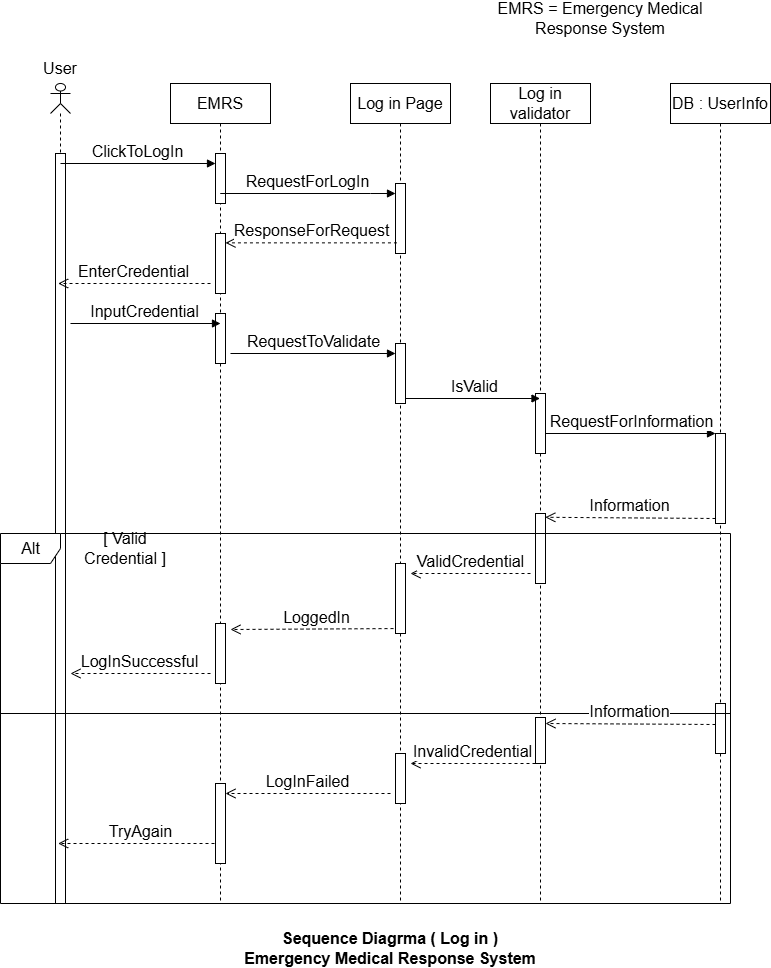

The diagram above was exported from draw.io. Its source (the exported page's mxGraphModel, read from the mxfile embedded in the PNG):
<mxGraphModel dx="2589" dy="2080" grid="1" gridSize="10" guides="1" tooltips="1" connect="1" arrows="1" fold="1" page="0" pageScale="1" pageWidth="827" pageHeight="1169" math="0" shadow="0">
  <root>
    <mxCell id="0" />
    <mxCell id="1" parent="0" />
    <mxCell id="u5rhBnLFEACgASo0NBZn-1" value="EMRS" style="shape=umlLifeline;perimeter=lifelinePerimeter;whiteSpace=wrap;html=1;container=1;dropTarget=0;collapsible=0;recursiveResize=0;outlineConnect=0;portConstraint=eastwest;newEdgeStyle={&quot;curved&quot;:0,&quot;rounded&quot;:0};fontSize=16;" vertex="1" parent="1">
      <mxGeometry x="150" y="-330" width="100" height="820" as="geometry" />
    </mxCell>
    <mxCell id="u5rhBnLFEACgASo0NBZn-29" value="" style="html=1;points=[[0,0,0,0,5],[0,1,0,0,-5],[1,0,0,0,5],[1,1,0,0,-5]];perimeter=orthogonalPerimeter;outlineConnect=0;targetShapes=umlLifeline;portConstraint=eastwest;newEdgeStyle={&quot;curved&quot;:0,&quot;rounded&quot;:0};fontSize=16;" vertex="1" parent="u5rhBnLFEACgASo0NBZn-1">
      <mxGeometry x="45" y="70" width="10" height="50" as="geometry" />
    </mxCell>
    <mxCell id="u5rhBnLFEACgASo0NBZn-31" value="" style="html=1;points=[[0,0,0,0,5],[0,1,0,0,-5],[1,0,0,0,5],[1,1,0,0,-5]];perimeter=orthogonalPerimeter;outlineConnect=0;targetShapes=umlLifeline;portConstraint=eastwest;newEdgeStyle={&quot;curved&quot;:0,&quot;rounded&quot;:0};fontSize=16;" vertex="1" parent="u5rhBnLFEACgASo0NBZn-1">
      <mxGeometry x="45" y="150" width="10" height="60" as="geometry" />
    </mxCell>
    <mxCell id="u5rhBnLFEACgASo0NBZn-33" value="" style="html=1;points=[[0,0,0,0,5],[0,1,0,0,-5],[1,0,0,0,5],[1,1,0,0,-5]];perimeter=orthogonalPerimeter;outlineConnect=0;targetShapes=umlLifeline;portConstraint=eastwest;newEdgeStyle={&quot;curved&quot;:0,&quot;rounded&quot;:0};fontSize=16;" vertex="1" parent="u5rhBnLFEACgASo0NBZn-1">
      <mxGeometry x="45" y="230" width="10" height="50" as="geometry" />
    </mxCell>
    <mxCell id="u5rhBnLFEACgASo0NBZn-2" value="Log in Page" style="shape=umlLifeline;perimeter=lifelinePerimeter;whiteSpace=wrap;html=1;container=1;dropTarget=0;collapsible=0;recursiveResize=0;outlineConnect=0;portConstraint=eastwest;newEdgeStyle={&quot;curved&quot;:0,&quot;rounded&quot;:0};fontSize=16;" vertex="1" parent="1">
      <mxGeometry x="330" y="-330" width="100" height="820" as="geometry" />
    </mxCell>
    <mxCell id="u5rhBnLFEACgASo0NBZn-30" value="" style="html=1;points=[[0,0,0,0,5],[0,1,0,0,-5],[1,0,0,0,5],[1,1,0,0,-5]];perimeter=orthogonalPerimeter;outlineConnect=0;targetShapes=umlLifeline;portConstraint=eastwest;newEdgeStyle={&quot;curved&quot;:0,&quot;rounded&quot;:0};fontSize=16;" vertex="1" parent="u5rhBnLFEACgASo0NBZn-2">
      <mxGeometry x="45" y="100" width="10" height="70" as="geometry" />
    </mxCell>
    <mxCell id="u5rhBnLFEACgASo0NBZn-34" value="" style="html=1;points=[[0,0,0,0,5],[0,1,0,0,-5],[1,0,0,0,5],[1,1,0,0,-5]];perimeter=orthogonalPerimeter;outlineConnect=0;targetShapes=umlLifeline;portConstraint=eastwest;newEdgeStyle={&quot;curved&quot;:0,&quot;rounded&quot;:0};fontSize=16;" vertex="1" parent="u5rhBnLFEACgASo0NBZn-2">
      <mxGeometry x="45" y="260" width="10" height="60" as="geometry" />
    </mxCell>
    <mxCell id="u5rhBnLFEACgASo0NBZn-3" value="DB : UserInfo" style="shape=umlLifeline;perimeter=lifelinePerimeter;whiteSpace=wrap;html=1;container=1;dropTarget=0;collapsible=0;recursiveResize=0;outlineConnect=0;portConstraint=eastwest;newEdgeStyle={&quot;curved&quot;:0,&quot;rounded&quot;:0};fontSize=16;" vertex="1" parent="1">
      <mxGeometry x="650" y="-330" width="100" height="820" as="geometry" />
    </mxCell>
    <mxCell id="u5rhBnLFEACgASo0NBZn-36" value="" style="html=1;points=[[0,0,0,0,5],[0,1,0,0,-5],[1,0,0,0,5],[1,1,0,0,-5]];perimeter=orthogonalPerimeter;outlineConnect=0;targetShapes=umlLifeline;portConstraint=eastwest;newEdgeStyle={&quot;curved&quot;:0,&quot;rounded&quot;:0};fontSize=16;" vertex="1" parent="u5rhBnLFEACgASo0NBZn-3">
      <mxGeometry x="45" y="350" width="10" height="90" as="geometry" />
    </mxCell>
    <mxCell id="u5rhBnLFEACgASo0NBZn-39" value="" style="html=1;points=[[0,0,0,0,5],[0,1,0,0,-5],[1,0,0,0,5],[1,1,0,0,-5]];perimeter=orthogonalPerimeter;outlineConnect=0;targetShapes=umlLifeline;portConstraint=eastwest;newEdgeStyle={&quot;curved&quot;:0,&quot;rounded&quot;:0};fontSize=16;" vertex="1" parent="u5rhBnLFEACgASo0NBZn-3">
      <mxGeometry x="45" y="620" width="10" height="50" as="geometry" />
    </mxCell>
    <mxCell id="u5rhBnLFEACgASo0NBZn-4" value="Log in validator" style="shape=umlLifeline;perimeter=lifelinePerimeter;whiteSpace=wrap;html=1;container=1;dropTarget=0;collapsible=0;recursiveResize=0;outlineConnect=0;portConstraint=eastwest;newEdgeStyle={&quot;curved&quot;:0,&quot;rounded&quot;:0};fontSize=16;" vertex="1" parent="1">
      <mxGeometry x="470" y="-330" width="100" height="820" as="geometry" />
    </mxCell>
    <mxCell id="u5rhBnLFEACgASo0NBZn-35" value="" style="html=1;points=[[0,0,0,0,5],[0,1,0,0,-5],[1,0,0,0,5],[1,1,0,0,-5]];perimeter=orthogonalPerimeter;outlineConnect=0;targetShapes=umlLifeline;portConstraint=eastwest;newEdgeStyle={&quot;curved&quot;:0,&quot;rounded&quot;:0};fontSize=16;" vertex="1" parent="u5rhBnLFEACgASo0NBZn-4">
      <mxGeometry x="45" y="310" width="10" height="60" as="geometry" />
    </mxCell>
    <mxCell id="u5rhBnLFEACgASo0NBZn-37" value="" style="html=1;points=[[0,0,0,0,5],[0,1,0,0,-5],[1,0,0,0,5],[1,1,0,0,-5]];perimeter=orthogonalPerimeter;outlineConnect=0;targetShapes=umlLifeline;portConstraint=eastwest;newEdgeStyle={&quot;curved&quot;:0,&quot;rounded&quot;:0};fontSize=16;" vertex="1" parent="u5rhBnLFEACgASo0NBZn-4">
      <mxGeometry x="45" y="430" width="10" height="70" as="geometry" />
    </mxCell>
    <mxCell id="u5rhBnLFEACgASo0NBZn-6" value="" style="shape=umlLifeline;perimeter=lifelinePerimeter;whiteSpace=wrap;html=1;container=1;dropTarget=0;collapsible=0;recursiveResize=0;outlineConnect=0;portConstraint=eastwest;newEdgeStyle={&quot;curved&quot;:0,&quot;rounded&quot;:0};participant=umlActor;size=30;fontSize=16;" vertex="1" parent="1">
      <mxGeometry x="30" y="-330" width="20" height="820" as="geometry" />
    </mxCell>
    <mxCell id="u5rhBnLFEACgASo0NBZn-32" value="" style="html=1;points=[[0,0,0,0,5],[0,1,0,0,-5],[1,0,0,0,5],[1,1,0,0,-5]];perimeter=orthogonalPerimeter;outlineConnect=0;targetShapes=umlLifeline;portConstraint=eastwest;newEdgeStyle={&quot;curved&quot;:0,&quot;rounded&quot;:0};fontSize=16;" vertex="1" parent="u5rhBnLFEACgASo0NBZn-6">
      <mxGeometry x="5" y="70" width="10" height="750" as="geometry" />
    </mxCell>
    <mxCell id="u5rhBnLFEACgASo0NBZn-7" value="ClickToLogIn" style="html=1;verticalAlign=bottom;endArrow=block;curved=0;rounded=0;fontSize=16;" edge="1" parent="1" target="u5rhBnLFEACgASo0NBZn-29">
      <mxGeometry width="80" relative="1" as="geometry">
        <mxPoint x="40" y="-250" as="sourcePoint" />
        <mxPoint x="190" y="-250" as="targetPoint" />
      </mxGeometry>
    </mxCell>
    <mxCell id="u5rhBnLFEACgASo0NBZn-8" value="RequestForLogIn" style="html=1;verticalAlign=bottom;endArrow=block;curved=0;rounded=0;fontSize=16;" edge="1" parent="1" target="u5rhBnLFEACgASo0NBZn-30">
      <mxGeometry x="0.2756" width="80" relative="1" as="geometry">
        <mxPoint x="270" y="-220" as="sourcePoint" />
        <mxPoint x="320" y="-220" as="targetPoint" />
        <Array as="points">
          <mxPoint x="200" y="-220" />
          <mxPoint x="230" y="-220" />
          <mxPoint x="350" y="-220" />
        </Array>
        <mxPoint as="offset" />
      </mxGeometry>
    </mxCell>
    <mxCell id="u5rhBnLFEACgASo0NBZn-9" value="ResponseForRequest" style="html=1;verticalAlign=bottom;endArrow=open;dashed=1;endSize=8;curved=0;rounded=0;fontSize=16;exitX=0.145;exitY=0.848;exitDx=0;exitDy=0;exitPerimeter=0;" edge="1" parent="1" source="u5rhBnLFEACgASo0NBZn-30" target="u5rhBnLFEACgASo0NBZn-31">
      <mxGeometry x="-0.0019" relative="1" as="geometry">
        <mxPoint x="350" y="-170" as="sourcePoint" />
        <mxPoint x="210" y="-171" as="targetPoint" />
        <mxPoint as="offset" />
      </mxGeometry>
    </mxCell>
    <mxCell id="u5rhBnLFEACgASo0NBZn-10" value="EnterCredential" style="html=1;verticalAlign=bottom;endArrow=open;dashed=1;endSize=8;curved=0;rounded=0;fontSize=16;" edge="1" parent="1" target="u5rhBnLFEACgASo0NBZn-6">
      <mxGeometry relative="1" as="geometry">
        <mxPoint x="190" y="-130" as="sourcePoint" />
        <mxPoint x="120" y="-130" as="targetPoint" />
      </mxGeometry>
    </mxCell>
    <mxCell id="u5rhBnLFEACgASo0NBZn-11" value="InputCredential" style="html=1;verticalAlign=bottom;endArrow=block;curved=0;rounded=0;fontSize=16;" edge="1" parent="1">
      <mxGeometry width="80" relative="1" as="geometry">
        <mxPoint x="50" y="-90" as="sourcePoint" />
        <mxPoint x="200" y="-90" as="targetPoint" />
      </mxGeometry>
    </mxCell>
    <mxCell id="u5rhBnLFEACgASo0NBZn-12" value="RequestToValidate" style="html=1;verticalAlign=bottom;endArrow=block;curved=0;rounded=0;fontSize=16;" edge="1" parent="1">
      <mxGeometry width="80" relative="1" as="geometry">
        <mxPoint x="210" y="-60" as="sourcePoint" />
        <mxPoint x="375" y="-60" as="targetPoint" />
      </mxGeometry>
    </mxCell>
    <mxCell id="u5rhBnLFEACgASo0NBZn-13" value="IsValid" style="html=1;verticalAlign=bottom;endArrow=block;curved=0;rounded=0;fontSize=16;exitX=1;exitY=1;exitDx=0;exitDy=-5;exitPerimeter=0;" edge="1" parent="1" source="u5rhBnLFEACgASo0NBZn-34" target="u5rhBnLFEACgASo0NBZn-4">
      <mxGeometry width="80" relative="1" as="geometry">
        <mxPoint x="390" y="-20" as="sourcePoint" />
        <mxPoint x="490" y="-15" as="targetPoint" />
      </mxGeometry>
    </mxCell>
    <mxCell id="u5rhBnLFEACgASo0NBZn-14" value="RequestForInformation" style="html=1;verticalAlign=bottom;endArrow=block;curved=0;rounded=0;fontSize=16;" edge="1" parent="1" source="u5rhBnLFEACgASo0NBZn-35" target="u5rhBnLFEACgASo0NBZn-36">
      <mxGeometry x="-0.0014" width="80" relative="1" as="geometry">
        <mxPoint x="540" y="30" as="sourcePoint" />
        <mxPoint x="670" y="30" as="targetPoint" />
        <mxPoint as="offset" />
      </mxGeometry>
    </mxCell>
    <mxCell id="u5rhBnLFEACgASo0NBZn-15" value="Information" style="html=1;verticalAlign=bottom;endArrow=open;dashed=1;endSize=8;curved=0;rounded=0;fontSize=16;exitX=0;exitY=1;exitDx=0;exitDy=-5;exitPerimeter=0;entryX=0.548;entryY=0.529;entryDx=0;entryDy=0;entryPerimeter=0;" edge="1" parent="1" source="u5rhBnLFEACgASo0NBZn-36" target="u5rhBnLFEACgASo0NBZn-4">
      <mxGeometry relative="1" as="geometry">
        <mxPoint x="670" y="100" as="sourcePoint" />
        <mxPoint x="610" y="100" as="targetPoint" />
      </mxGeometry>
    </mxCell>
    <mxCell id="u5rhBnLFEACgASo0NBZn-16" value="Alt" style="shape=umlFrame;whiteSpace=wrap;html=1;pointerEvents=0;fontSize=16;" vertex="1" parent="1">
      <mxGeometry x="-20" y="120" width="730" height="370" as="geometry" />
    </mxCell>
    <mxCell id="u5rhBnLFEACgASo0NBZn-17" value="ValidCredential" style="html=1;verticalAlign=bottom;endArrow=open;dashed=1;endSize=8;curved=0;rounded=0;fontSize=16;" edge="1" parent="1">
      <mxGeometry relative="1" as="geometry">
        <mxPoint x="510" y="160" as="sourcePoint" />
        <mxPoint x="390" y="160" as="targetPoint" />
      </mxGeometry>
    </mxCell>
    <mxCell id="u5rhBnLFEACgASo0NBZn-18" value="LoggedIn" style="html=1;verticalAlign=bottom;endArrow=open;dashed=1;endSize=8;curved=0;rounded=0;fontSize=16;exitX=1;exitY=1;exitDx=0;exitDy=-5;exitPerimeter=0;" edge="1" parent="1" source="u5rhBnLFEACgASo0NBZn-43">
      <mxGeometry relative="1" as="geometry">
        <mxPoint x="360" y="210" as="sourcePoint" />
        <mxPoint x="210" y="216" as="targetPoint" />
      </mxGeometry>
    </mxCell>
    <mxCell id="u5rhBnLFEACgASo0NBZn-19" value="LogInSuccessful" style="html=1;verticalAlign=bottom;endArrow=open;dashed=1;endSize=8;curved=0;rounded=0;fontSize=16;" edge="1" parent="1">
      <mxGeometry relative="1" as="geometry">
        <mxPoint x="190" y="260" as="sourcePoint" />
        <mxPoint x="50" y="260" as="targetPoint" />
      </mxGeometry>
    </mxCell>
    <mxCell id="u5rhBnLFEACgASo0NBZn-20" value="[ Valid Credential ]" style="text;html=1;whiteSpace=wrap;strokeColor=none;fillColor=none;align=center;verticalAlign=middle;rounded=0;fontSize=16;" vertex="1" parent="1">
      <mxGeometry x="50" y="120" width="110" height="30" as="geometry" />
    </mxCell>
    <mxCell id="u5rhBnLFEACgASo0NBZn-21" value="" style="line;strokeWidth=1;fillColor=none;align=left;verticalAlign=middle;spacingTop=-1;spacingLeft=3;spacingRight=3;rotatable=0;labelPosition=right;points=[];portConstraint=eastwest;strokeColor=inherit;fontSize=16;" vertex="1" parent="1">
      <mxGeometry x="-20" y="296" width="730" height="8" as="geometry" />
    </mxCell>
    <mxCell id="u5rhBnLFEACgASo0NBZn-22" value="InvalidCredential" style="html=1;verticalAlign=bottom;endArrow=open;dashed=1;endSize=8;curved=0;rounded=0;fontSize=16;" edge="1" parent="1">
      <mxGeometry relative="1" as="geometry">
        <mxPoint x="515" y="350" as="sourcePoint" />
        <mxPoint x="390" y="350" as="targetPoint" />
      </mxGeometry>
    </mxCell>
    <mxCell id="u5rhBnLFEACgASo0NBZn-23" value="LogInFailed" style="html=1;verticalAlign=bottom;endArrow=open;dashed=1;endSize=8;curved=0;rounded=0;fontSize=16;" edge="1" parent="1" target="u5rhBnLFEACgASo0NBZn-46">
      <mxGeometry relative="1" as="geometry">
        <mxPoint x="370" y="380" as="sourcePoint" />
        <mxPoint x="230" y="380" as="targetPoint" />
      </mxGeometry>
    </mxCell>
    <mxCell id="u5rhBnLFEACgASo0NBZn-25" value="TryAgain" style="html=1;verticalAlign=bottom;endArrow=open;dashed=1;endSize=8;curved=0;rounded=0;fontSize=16;" edge="1" parent="1" target="u5rhBnLFEACgASo0NBZn-6">
      <mxGeometry relative="1" as="geometry">
        <mxPoint x="200" y="430" as="sourcePoint" />
        <mxPoint x="120" y="430" as="targetPoint" />
      </mxGeometry>
    </mxCell>
    <mxCell id="u5rhBnLFEACgASo0NBZn-27" value="User" style="text;html=1;whiteSpace=wrap;strokeColor=none;fillColor=none;align=center;verticalAlign=middle;rounded=0;fontSize=16;" vertex="1" parent="1">
      <mxGeometry x="10" y="-360" width="60" height="30" as="geometry" />
    </mxCell>
    <mxCell id="u5rhBnLFEACgASo0NBZn-26" value="&lt;font&gt;&lt;b&gt;Sequence Diagrma ( Log in )&lt;/b&gt;&lt;/font&gt;&lt;div&gt;&lt;font&gt;&lt;b&gt;Emergency Medical Response System&lt;/b&gt;&lt;/font&gt;&lt;/div&gt;" style="text;html=1;whiteSpace=wrap;strokeColor=none;fillColor=none;align=center;verticalAlign=middle;rounded=0;fontSize=16;" vertex="1" parent="1">
      <mxGeometry x="130" y="520" width="480" height="30" as="geometry" />
    </mxCell>
    <mxCell id="u5rhBnLFEACgASo0NBZn-28" value="EMRS = Emergency Medical Response System" style="text;html=1;whiteSpace=wrap;strokeColor=none;fillColor=none;align=center;verticalAlign=middle;rounded=0;fontSize=16;" vertex="1" parent="1">
      <mxGeometry x="440" y="-410" width="280" height="30" as="geometry" />
    </mxCell>
    <mxCell id="u5rhBnLFEACgASo0NBZn-38" value="" style="html=1;points=[[0,0,0,0,5],[0,1,0,0,-5],[1,0,0,0,5],[1,1,0,0,-5]];perimeter=orthogonalPerimeter;outlineConnect=0;targetShapes=umlLifeline;portConstraint=eastwest;newEdgeStyle={&quot;curved&quot;:0,&quot;rounded&quot;:0};fontSize=16;" vertex="1" parent="1">
      <mxGeometry x="515" y="304" width="10" height="46" as="geometry" />
    </mxCell>
    <mxCell id="u5rhBnLFEACgASo0NBZn-42" value="Information" style="html=1;verticalAlign=bottom;endArrow=open;dashed=1;endSize=8;curved=0;rounded=0;fontSize=16;exitX=0;exitY=1;exitDx=0;exitDy=-5;exitPerimeter=0;entryX=0.548;entryY=0.529;entryDx=0;entryDy=0;entryPerimeter=0;" edge="1" parent="1">
      <mxGeometry relative="1" as="geometry">
        <mxPoint x="695" y="311" as="sourcePoint" />
        <mxPoint x="525" y="310" as="targetPoint" />
      </mxGeometry>
    </mxCell>
    <mxCell id="u5rhBnLFEACgASo0NBZn-43" value="" style="html=1;points=[[0,0,0,0,5],[0,1,0,0,-5],[1,0,0,0,5],[1,1,0,0,-5]];perimeter=orthogonalPerimeter;outlineConnect=0;targetShapes=umlLifeline;portConstraint=eastwest;newEdgeStyle={&quot;curved&quot;:0,&quot;rounded&quot;:0};fontSize=16;" vertex="1" parent="1">
      <mxGeometry x="375" y="150" width="10" height="70" as="geometry" />
    </mxCell>
    <mxCell id="u5rhBnLFEACgASo0NBZn-44" value="" style="html=1;points=[[0,0,0,0,5],[0,1,0,0,-5],[1,0,0,0,5],[1,1,0,0,-5]];perimeter=orthogonalPerimeter;outlineConnect=0;targetShapes=umlLifeline;portConstraint=eastwest;newEdgeStyle={&quot;curved&quot;:0,&quot;rounded&quot;:0};fontSize=16;" vertex="1" parent="1">
      <mxGeometry x="195" y="210" width="10" height="60" as="geometry" />
    </mxCell>
    <mxCell id="u5rhBnLFEACgASo0NBZn-45" value="" style="html=1;points=[[0,0,0,0,5],[0,1,0,0,-5],[1,0,0,0,5],[1,1,0,0,-5]];perimeter=orthogonalPerimeter;outlineConnect=0;targetShapes=umlLifeline;portConstraint=eastwest;newEdgeStyle={&quot;curved&quot;:0,&quot;rounded&quot;:0};fontSize=16;" vertex="1" parent="1">
      <mxGeometry x="375" y="340" width="10" height="50" as="geometry" />
    </mxCell>
    <mxCell id="u5rhBnLFEACgASo0NBZn-46" value="" style="html=1;points=[[0,0,0,0,5],[0,1,0,0,-5],[1,0,0,0,5],[1,1,0,0,-5]];perimeter=orthogonalPerimeter;outlineConnect=0;targetShapes=umlLifeline;portConstraint=eastwest;newEdgeStyle={&quot;curved&quot;:0,&quot;rounded&quot;:0};fontSize=16;" vertex="1" parent="1">
      <mxGeometry x="195" y="370" width="10" height="80" as="geometry" />
    </mxCell>
  </root>
</mxGraphModel>